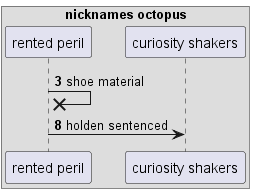

The diagram above was rendered by PlantUML. Its source (embedded in the PNG):
@startuml
box "nicknames octopus"
participant "rented peril" as 0
participant "curiosity shakers" as 1
end box
autonumber 3 5
0 ->x 0: shoe material
0 -> 1: holden sentenced
@enduml